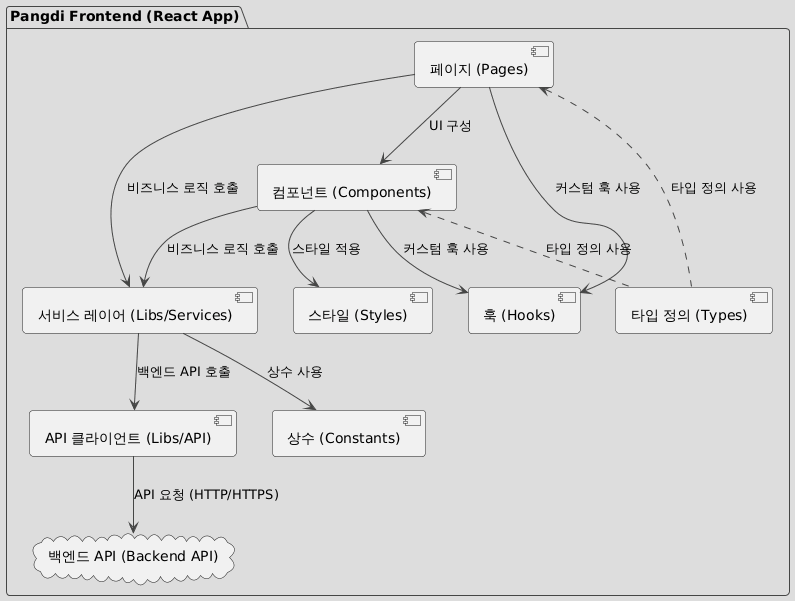

The diagram above was rendered by PlantUML. Its source (embedded in the PNG):
@startuml
!theme toy

package "Pangdi Frontend (React App)" {
  component "페이지 (Pages)" as pages
  component "컴포넌트 (Components)" as components
  component "API 클라이언트 (Libs/API)" as api_client
  component "서비스 레이어 (Libs/Services)" as services_layer
  component "상수 (Constants)" as constants
  component "훅 (Hooks)" as hooks
  component "스타일 (Styles)" as styles
  component "타입 정의 (Types)" as types
  cloud "백엔드 API (Backend API)" as backend_api

  pages --> components : UI 구성
  pages --> services_layer : 비즈니스 로직 호출
  pages --> hooks : 커스텀 훅 사용
  components --> services_layer : 비즈니스 로직 호출
  components --> hooks : 커스텀 훅 사용
  services_layer --> api_client : 백엔드 API 호출
  api_client --> backend_api : API 요청 (HTTP/HTTPS)
  services_layer --> constants : 상수 사용
  components --> styles : 스타일 적용
  pages <.. types : 타입 정의 사용
  components <.. types : 타입 정의 사용
}
@enduml